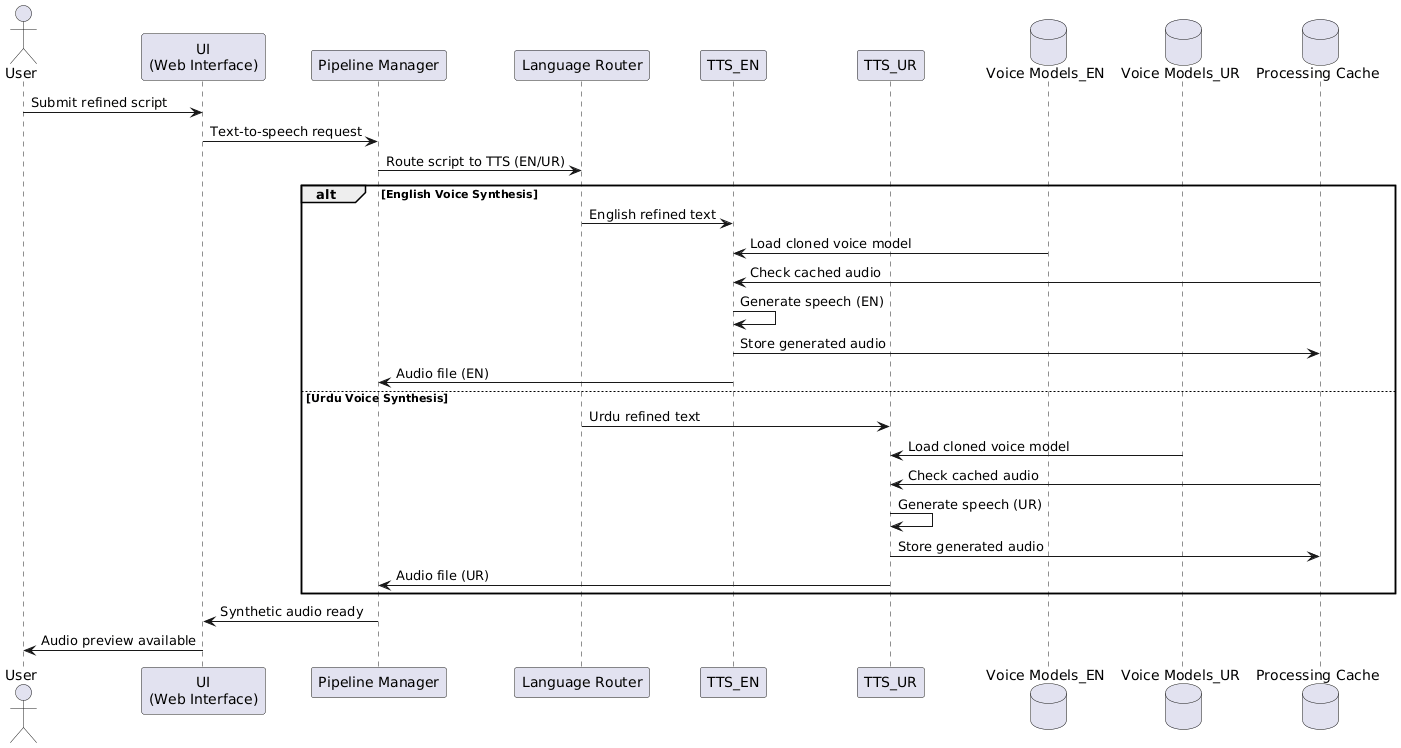

The diagram above was rendered by PlantUML. Its source (embedded in the PNG):
@startuml
actor User
participant "UI\n(Web Interface)" as UI
participant "Pipeline Manager" as PipelineMgr
participant "Language Router" as LangRouter
participant "TTS_EN" as TTSEN
participant "TTS_UR" as TTSUR
database "Voice Models_EN" as VME
database "Voice Models_UR" as VMU
database "Processing Cache" as Cache

User -> UI: Submit refined script
UI -> PipelineMgr: Text-to-speech request
PipelineMgr -> LangRouter: Route script to TTS (EN/UR)

alt English Voice Synthesis
    LangRouter -> TTSEN: English refined text
    VME -> TTSEN: Load cloned voice model
    Cache -> TTSEN: Check cached audio
    TTSEN -> TTSEN: Generate speech (EN)
    TTSEN -> Cache: Store generated audio
    TTSEN -> PipelineMgr: Audio file (EN)
else Urdu Voice Synthesis
    LangRouter -> TTSUR: Urdu refined text
    VMU -> TTSUR: Load cloned voice model
    Cache -> TTSUR: Check cached audio
    TTSUR -> TTSUR: Generate speech (UR)
    TTSUR -> Cache: Store generated audio
    TTSUR -> PipelineMgr: Audio file (UR)
end

PipelineMgr -> UI: Synthetic audio ready
UI -> User: Audio preview available
@enduml